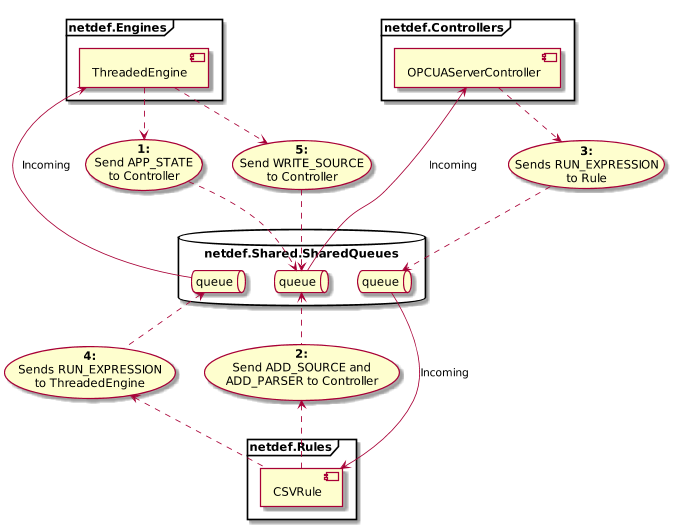

The diagram above was rendered by PlantUML. Its source (embedded in the PNG):
@startuml
scale 680 width
skinparam componentStyle uml2

frame "netdef.Controllers" {
  [OPCUAServerController]
}

database "netdef.Shared.SharedQueues" {
  queue queue as Q1
  queue queue as Q2
  queue queue as Q3
}

frame "netdef.Rules" {
  [CSVRule]
}

frame "netdef.Engines" {
  [ThreadedEngine]
}

usecase U1 [
  <b>1:
  Send APP_STATE
  to Controller
]

usecase U2 [
  <b>2:
  Send ADD_SOURCE and
  ADD_PARSER to Controller
]

usecase U3 [
  <b>3:
  Sends RUN_EXPRESSION
  to Rule
]

usecase U4 [
  <b>4:
  Sends RUN_EXPRESSION
  to ThreadedEngine
]

usecase U5 [
  <b>5:
  Send WRITE_SOURCE
  to Controller
]

[OPCUAServerController] <-down- Q1 : Incoming
[CSVRule] <-up- Q2 : Incoming
[ThreadedEngine] <-down- Q3 : Incoming

[ThreadedEngine] .down.> U1
U1 .down.> Q1

[CSVRule] .up.> U2
U2 .up.> Q1

[OPCUAServerController] .down.> U3
U3 .down.> Q2

[CSVRule] .up.> U4
U4 .up.> Q3

[ThreadedEngine] .down.> U5
U5 .down.> Q1

@enduml